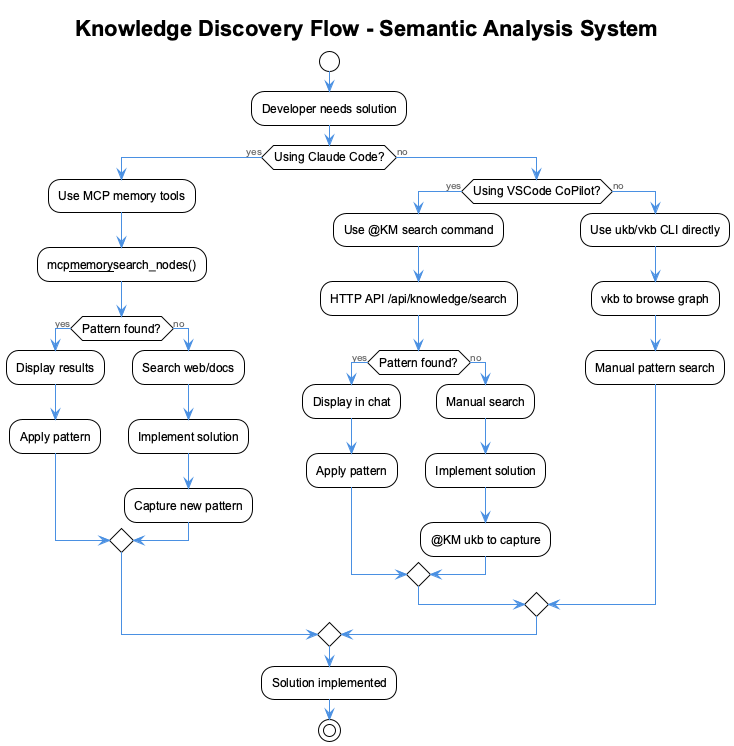

The diagram above was rendered by PlantUML. Its source (embedded in the PNG):
@startuml knowledge-discovery-flow
!include _standard-style.puml

title Knowledge Discovery Flow - Semantic Analysis System

start

:Developer needs solution;

if (Using Claude Code?) then (yes)
  :Use MCP memory tools;
  :mcp__memory__search_nodes();
  if (Pattern found?) then (yes)
    :Display results;
    :Apply pattern;
  else (no)
    :Search web/docs;
    :Implement solution;
    :Capture new pattern;
  endif
else (no)
  if (Using VSCode CoPilot?) then (yes)
    :Use @KM search command;
    :HTTP API /api/knowledge/search;
    if (Pattern found?) then (yes)
      :Display in chat;
      :Apply pattern;
    else (no)
      :Manual search;
      :Implement solution;
      :@KM ukb to capture;
    endif
  else (no)
    :Use ukb/vkb CLI directly;
    :vkb to browse graph;
    :Manual pattern search;
  endif
endif

:Solution implemented;

stop

@enduml